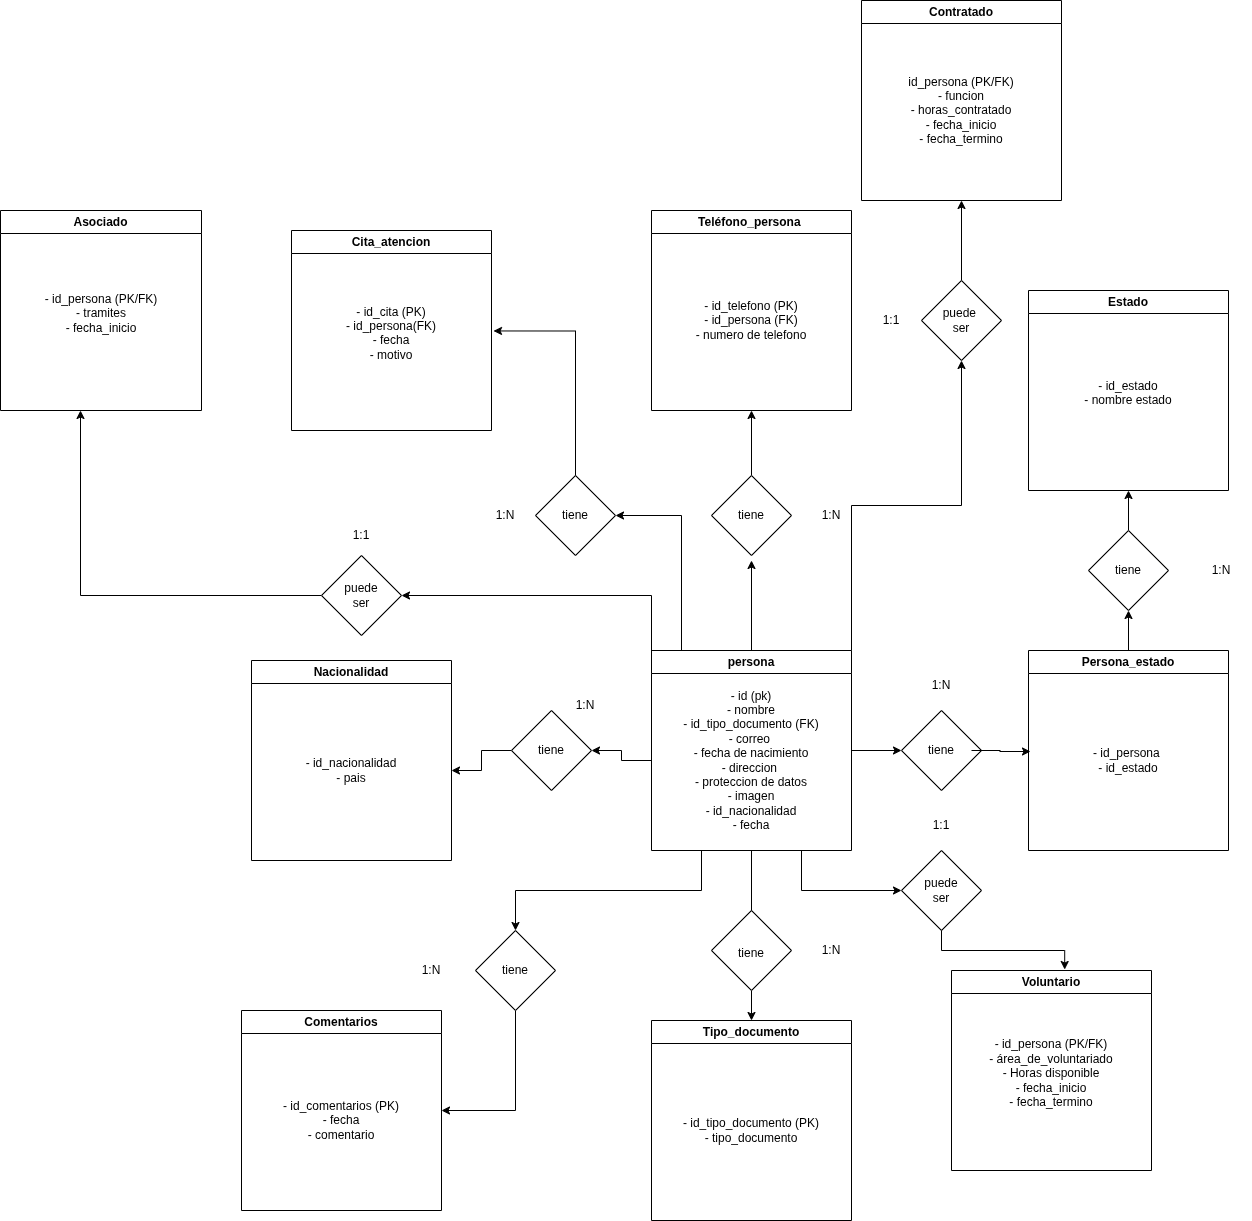

The diagram above was exported from draw.io. Its source (the exported page's mxGraphModel, read from the mxfile embedded in the PNG):
<mxGraphModel dx="3398" dy="2596" grid="1" gridSize="10" guides="1" tooltips="1" connect="1" arrows="1" fold="1" page="1" pageScale="1" pageWidth="827" pageHeight="1169" math="0" shadow="0">
  <root>
    <mxCell id="0" />
    <mxCell id="1" parent="0" />
    <mxCell id="GrUXbfNHVpLa85_0oDGQ-20" edge="1" parent="1" source="GrUXbfNHVpLa85_0oDGQ-1" style="edgeStyle=orthogonalEdgeStyle;rounded=0;orthogonalLoop=1;jettySize=auto;html=1;entryX=0;entryY=0.5;entryDx=0;entryDy=0;" target="GrUXbfNHVpLa85_0oDGQ-17">
      <mxGeometry relative="1" as="geometry" />
    </mxCell>
    <mxCell id="6-s8EZobGsaXpl1GOGms-23" edge="1" parent="1" source="GrUXbfNHVpLa85_0oDGQ-1" style="edgeStyle=orthogonalEdgeStyle;rounded=0;orthogonalLoop=1;jettySize=auto;html=1;exitX=0.5;exitY=0;exitDx=0;exitDy=0;">
      <mxGeometry relative="1" as="geometry">
        <mxPoint x="550" y="190" as="targetPoint" />
      </mxGeometry>
    </mxCell>
    <mxCell id="6-s8EZobGsaXpl1GOGms-35" edge="1" parent="1" source="GrUXbfNHVpLa85_0oDGQ-1" style="edgeStyle=orthogonalEdgeStyle;rounded=0;orthogonalLoop=1;jettySize=auto;html=1;exitX=0.25;exitY=0;exitDx=0;exitDy=0;entryX=1;entryY=0.5;entryDx=0;entryDy=0;" target="6-s8EZobGsaXpl1GOGms-30">
      <mxGeometry relative="1" as="geometry">
        <Array as="points">
          <mxPoint x="480" y="280" />
          <mxPoint x="480" y="145" />
        </Array>
        <mxPoint x="420" y="140" as="targetPoint" />
      </mxGeometry>
    </mxCell>
    <mxCell id="GrUXbfNHVpLa85_0oDGQ-1" parent="1" style="swimlane;whiteSpace=wrap;html=1;" value="persona" vertex="1">
      <mxGeometry height="200" width="200" x="450" y="280" as="geometry">
        <mxRectangle height="30" width="80" x="450" y="280" as="alternateBounds" />
      </mxGeometry>
    </mxCell>
    <mxCell id="6-s8EZobGsaXpl1GOGms-17" edge="1" parent="GrUXbfNHVpLa85_0oDGQ-1" source="GrUXbfNHVpLa85_0oDGQ-2" style="edgeStyle=orthogonalEdgeStyle;rounded=0;orthogonalLoop=1;jettySize=auto;html=1;">
      <mxGeometry relative="1" as="geometry">
        <mxPoint x="100" y="310" as="targetPoint" />
      </mxGeometry>
    </mxCell>
    <mxCell id="GrUXbfNHVpLa85_0oDGQ-2" parent="GrUXbfNHVpLa85_0oDGQ-1" style="text;html=1;whiteSpace=wrap;strokeColor=none;fillColor=none;align=center;verticalAlign=middle;rounded=0;" value="- id (pk)&lt;div&gt;- nombre&lt;/div&gt;&lt;div&gt;- id_tipo_documento (FK)&lt;/div&gt;&lt;div&gt;- correo&amp;nbsp;&lt;/div&gt;&lt;div&gt;- fecha de nacimiento&lt;/div&gt;&lt;div&gt;- direccion&amp;nbsp;&lt;/div&gt;&lt;div&gt;- proteccion de datos&lt;/div&gt;&lt;div&gt;- imagen&lt;/div&gt;&lt;div&gt;- id_nacionalidad&lt;/div&gt;&lt;div&gt;- fecha&lt;/div&gt;" vertex="1">
      <mxGeometry height="180" width="200" y="20" as="geometry" />
    </mxCell>
    <mxCell id="GrUXbfNHVpLa85_0oDGQ-5" parent="1" style="swimlane;whiteSpace=wrap;html=1;" value="Estado" vertex="1">
      <mxGeometry height="200" width="200" x="827" y="-80" as="geometry" />
    </mxCell>
    <mxCell id="GrUXbfNHVpLa85_0oDGQ-6" parent="GrUXbfNHVpLa85_0oDGQ-5" style="text;html=1;whiteSpace=wrap;strokeColor=none;fillColor=none;align=center;verticalAlign=middle;rounded=0;" value="- id_estado&lt;div&gt;- nombre estado&lt;/div&gt;&lt;div&gt;&lt;br&gt;&lt;/div&gt;" vertex="1">
      <mxGeometry height="180" width="200" y="20" as="geometry" />
    </mxCell>
    <mxCell id="GrUXbfNHVpLa85_0oDGQ-26" edge="1" parent="1" source="GrUXbfNHVpLa85_0oDGQ-7" style="edgeStyle=orthogonalEdgeStyle;rounded=0;orthogonalLoop=1;jettySize=auto;html=1;exitX=0.5;exitY=0;exitDx=0;exitDy=0;entryX=0.5;entryY=1;entryDx=0;entryDy=0;" target="GrUXbfNHVpLa85_0oDGQ-22">
      <mxGeometry relative="1" as="geometry" />
    </mxCell>
    <mxCell id="GrUXbfNHVpLa85_0oDGQ-7" parent="1" style="swimlane;whiteSpace=wrap;html=1;" value="Persona_estado" vertex="1">
      <mxGeometry height="200" width="200" x="827" y="280" as="geometry" />
    </mxCell>
    <mxCell id="GrUXbfNHVpLa85_0oDGQ-8" parent="GrUXbfNHVpLa85_0oDGQ-7" style="text;html=1;whiteSpace=wrap;strokeColor=none;fillColor=none;align=center;verticalAlign=middle;rounded=0;" value="- id_persona&amp;nbsp;&lt;div&gt;- id_estado&lt;/div&gt;" vertex="1">
      <mxGeometry height="180" width="200" y="20" as="geometry" />
    </mxCell>
    <mxCell id="GrUXbfNHVpLa85_0oDGQ-10" parent="1" style="swimlane;whiteSpace=wrap;html=1;" value="Nacionalidad" vertex="1">
      <mxGeometry height="200" width="200" x="50" y="290" as="geometry" />
    </mxCell>
    <mxCell id="GrUXbfNHVpLa85_0oDGQ-11" parent="GrUXbfNHVpLa85_0oDGQ-10" style="text;html=1;whiteSpace=wrap;strokeColor=none;fillColor=none;align=center;verticalAlign=middle;rounded=0;" value="- id_nacionalidad&lt;div&gt;- pais&lt;/div&gt;" vertex="1">
      <mxGeometry height="180" width="200" y="20" as="geometry" />
    </mxCell>
    <mxCell id="GrUXbfNHVpLa85_0oDGQ-15" edge="1" parent="1" source="GrUXbfNHVpLa85_0oDGQ-12" style="edgeStyle=orthogonalEdgeStyle;rounded=0;orthogonalLoop=1;jettySize=auto;html=1;exitX=0;exitY=0.5;exitDx=0;exitDy=0;" target="GrUXbfNHVpLa85_0oDGQ-11">
      <mxGeometry relative="1" as="geometry" />
    </mxCell>
    <mxCell id="GrUXbfNHVpLa85_0oDGQ-12" parent="1" style="rhombus;whiteSpace=wrap;html=1;" value="" vertex="1">
      <mxGeometry height="80" width="80" x="310" y="340" as="geometry" />
    </mxCell>
    <mxCell id="GrUXbfNHVpLa85_0oDGQ-13" parent="1" style="text;html=1;whiteSpace=wrap;strokeColor=none;fillColor=none;align=center;verticalAlign=middle;rounded=0;" value="tiene" vertex="1">
      <mxGeometry height="30" width="60" x="320" y="365" as="geometry" />
    </mxCell>
    <mxCell id="GrUXbfNHVpLa85_0oDGQ-14" edge="1" parent="1" source="GrUXbfNHVpLa85_0oDGQ-2" style="edgeStyle=orthogonalEdgeStyle;rounded=0;orthogonalLoop=1;jettySize=auto;html=1;exitX=0;exitY=0.5;exitDx=0;exitDy=0;entryX=1;entryY=0.5;entryDx=0;entryDy=0;" target="GrUXbfNHVpLa85_0oDGQ-12">
      <mxGeometry relative="1" as="geometry" />
    </mxCell>
    <mxCell id="GrUXbfNHVpLa85_0oDGQ-16" parent="1" style="text;html=1;whiteSpace=wrap;strokeColor=none;fillColor=none;align=center;verticalAlign=middle;rounded=0;" value="1:N" vertex="1">
      <mxGeometry height="30" width="60" x="354" y="320" as="geometry" />
    </mxCell>
    <mxCell id="GrUXbfNHVpLa85_0oDGQ-17" parent="1" style="rhombus;whiteSpace=wrap;html=1;" value="" vertex="1">
      <mxGeometry height="80" width="80" x="700" y="340" as="geometry" />
    </mxCell>
    <mxCell id="GrUXbfNHVpLa85_0oDGQ-21" edge="1" parent="1" source="GrUXbfNHVpLa85_0oDGQ-18" style="edgeStyle=orthogonalEdgeStyle;rounded=0;orthogonalLoop=1;jettySize=auto;html=1;entryX=0.01;entryY=0.45;entryDx=0;entryDy=0;entryPerimeter=0;" target="GrUXbfNHVpLa85_0oDGQ-8">
      <mxGeometry relative="1" as="geometry">
        <mxPoint x="790" y="380" as="targetPoint" />
      </mxGeometry>
    </mxCell>
    <mxCell id="GrUXbfNHVpLa85_0oDGQ-18" parent="1" style="text;html=1;whiteSpace=wrap;strokeColor=none;fillColor=none;align=center;verticalAlign=middle;rounded=0;" value="tiene" vertex="1">
      <mxGeometry height="30" width="60" x="710" y="365" as="geometry" />
    </mxCell>
    <mxCell id="GrUXbfNHVpLa85_0oDGQ-19" parent="1" style="text;html=1;whiteSpace=wrap;strokeColor=none;fillColor=none;align=center;verticalAlign=middle;rounded=0;" value="1:N" vertex="1">
      <mxGeometry height="30" width="60" x="710" y="300" as="geometry" />
    </mxCell>
    <mxCell id="GrUXbfNHVpLa85_0oDGQ-27" edge="1" parent="1" source="GrUXbfNHVpLa85_0oDGQ-22" style="edgeStyle=orthogonalEdgeStyle;rounded=0;orthogonalLoop=1;jettySize=auto;html=1;exitX=0.5;exitY=0;exitDx=0;exitDy=0;entryX=0.5;entryY=1;entryDx=0;entryDy=0;" target="GrUXbfNHVpLa85_0oDGQ-6">
      <mxGeometry relative="1" as="geometry" />
    </mxCell>
    <mxCell id="GrUXbfNHVpLa85_0oDGQ-22" parent="1" style="rhombus;whiteSpace=wrap;html=1;" value="" vertex="1">
      <mxGeometry height="80" width="80" x="887" y="160" as="geometry" />
    </mxCell>
    <mxCell id="GrUXbfNHVpLa85_0oDGQ-23" parent="1" style="text;html=1;whiteSpace=wrap;strokeColor=none;fillColor=none;align=center;verticalAlign=middle;rounded=0;" value="tiene" vertex="1">
      <mxGeometry height="30" width="60" x="897" y="185" as="geometry" />
    </mxCell>
    <mxCell id="GrUXbfNHVpLa85_0oDGQ-24" parent="1" style="text;html=1;whiteSpace=wrap;strokeColor=none;fillColor=none;align=center;verticalAlign=middle;rounded=0;" value="1:N" vertex="1">
      <mxGeometry height="30" width="60" x="990" y="185" as="geometry" />
    </mxCell>
    <mxCell id="6-s8EZobGsaXpl1GOGms-1" parent="1" style="swimlane;whiteSpace=wrap;html=1;" value="Telé&lt;span style=&quot;background-color: transparent; color: light-dark(rgb(0, 0, 0), rgb(255, 255, 255));&quot;&gt;fono_persona&amp;nbsp;&lt;/span&gt;" vertex="1">
      <mxGeometry height="200" width="200" x="450" y="-160" as="geometry" />
    </mxCell>
    <mxCell id="6-s8EZobGsaXpl1GOGms-2" parent="6-s8EZobGsaXpl1GOGms-1" style="text;html=1;whiteSpace=wrap;strokeColor=none;fillColor=none;align=center;verticalAlign=middle;rounded=0;" value="&lt;div&gt;- id_telefono (PK)&lt;/div&gt;&lt;div&gt;- id_persona (FK)&lt;/div&gt;&lt;div&gt;- numero de telefono&lt;/div&gt;" vertex="1">
      <mxGeometry height="180" width="200" y="20" as="geometry" />
    </mxCell>
    <mxCell id="6-s8EZobGsaXpl1GOGms-9" parent="1" style="swimlane;whiteSpace=wrap;html=1;" value="Cita_atencion" vertex="1">
      <mxGeometry height="200" width="200" x="90" y="-140" as="geometry" />
    </mxCell>
    <mxCell id="6-s8EZobGsaXpl1GOGms-10" parent="6-s8EZobGsaXpl1GOGms-9" style="text;html=1;whiteSpace=wrap;strokeColor=none;fillColor=none;align=center;verticalAlign=middle;rounded=0;" value="- id_cita (PK)&lt;div&gt;&lt;div&gt;- id_persona(FK)&lt;/div&gt;&lt;div&gt;- fecha&lt;/div&gt;&lt;div&gt;- motivo&lt;/div&gt;&lt;div&gt;&lt;br&gt;&lt;/div&gt;&lt;/div&gt;" vertex="1">
      <mxGeometry height="180" width="200" y="20" as="geometry" />
    </mxCell>
    <mxCell id="6-s8EZobGsaXpl1GOGms-11" parent="1" style="swimlane;whiteSpace=wrap;html=1;" value="Tipo_documento" vertex="1">
      <mxGeometry height="200" width="200" x="450" y="650" as="geometry" />
    </mxCell>
    <mxCell id="6-s8EZobGsaXpl1GOGms-12" parent="6-s8EZobGsaXpl1GOGms-11" style="text;html=1;whiteSpace=wrap;strokeColor=none;fillColor=none;align=center;verticalAlign=middle;rounded=0;" value="&lt;div&gt;- id_tipo_documento (PK)&lt;br&gt;&lt;/div&gt;&lt;div&gt;- tipo_documento&lt;/div&gt;" vertex="1">
      <mxGeometry height="180" width="200" y="20" as="geometry" />
    </mxCell>
    <mxCell id="6-s8EZobGsaXpl1GOGms-20" edge="1" parent="1" source="6-s8EZobGsaXpl1GOGms-18" style="edgeStyle=orthogonalEdgeStyle;rounded=0;orthogonalLoop=1;jettySize=auto;html=1;" target="6-s8EZobGsaXpl1GOGms-11">
      <mxGeometry relative="1" as="geometry" />
    </mxCell>
    <mxCell id="6-s8EZobGsaXpl1GOGms-18" parent="1" style="rhombus;whiteSpace=wrap;html=1;" value="" vertex="1">
      <mxGeometry height="80" width="80" x="510" y="540" as="geometry" />
    </mxCell>
    <mxCell id="6-s8EZobGsaXpl1GOGms-19" parent="1" style="text;html=1;whiteSpace=wrap;strokeColor=none;fillColor=none;align=center;verticalAlign=middle;rounded=0;" value="tiene" vertex="1">
      <mxGeometry height="35" width="60" x="520" y="565" as="geometry" />
    </mxCell>
    <mxCell id="6-s8EZobGsaXpl1GOGms-24" edge="1" parent="1" source="6-s8EZobGsaXpl1GOGms-21" style="edgeStyle=orthogonalEdgeStyle;rounded=0;orthogonalLoop=1;jettySize=auto;html=1;exitX=0.5;exitY=0;exitDx=0;exitDy=0;" target="6-s8EZobGsaXpl1GOGms-2">
      <mxGeometry relative="1" as="geometry" />
    </mxCell>
    <mxCell id="6-s8EZobGsaXpl1GOGms-21" parent="1" style="rhombus;whiteSpace=wrap;html=1;" value="" vertex="1">
      <mxGeometry height="80" width="80" x="510" y="105" as="geometry" />
    </mxCell>
    <mxCell id="6-s8EZobGsaXpl1GOGms-22" parent="1" style="text;html=1;whiteSpace=wrap;strokeColor=none;fillColor=none;align=center;verticalAlign=middle;rounded=0;" value="tiene" vertex="1">
      <mxGeometry height="30" width="60" x="520" y="130" as="geometry" />
    </mxCell>
    <mxCell id="6-s8EZobGsaXpl1GOGms-27" parent="1" style="text;html=1;whiteSpace=wrap;strokeColor=none;fillColor=none;align=center;verticalAlign=middle;rounded=0;" value="1:N" vertex="1">
      <mxGeometry height="30" width="60" x="600" y="565" as="geometry" />
    </mxCell>
    <mxCell id="6-s8EZobGsaXpl1GOGms-28" parent="1" style="text;html=1;whiteSpace=wrap;strokeColor=none;fillColor=none;align=center;verticalAlign=middle;rounded=0;" value="1:N" vertex="1">
      <mxGeometry height="30" width="60" x="600" y="130" as="geometry" />
    </mxCell>
    <mxCell id="6-s8EZobGsaXpl1GOGms-30" parent="1" style="rhombus;whiteSpace=wrap;html=1;" value="" vertex="1">
      <mxGeometry height="80" width="80" x="334" y="105" as="geometry" />
    </mxCell>
    <mxCell id="6-s8EZobGsaXpl1GOGms-32" parent="1" style="text;html=1;whiteSpace=wrap;strokeColor=none;fillColor=none;align=center;verticalAlign=middle;rounded=0;" value="tiene" vertex="1">
      <mxGeometry height="30" width="60" x="344" y="130" as="geometry" />
    </mxCell>
    <mxCell id="6-s8EZobGsaXpl1GOGms-34" edge="1" parent="1" source="6-s8EZobGsaXpl1GOGms-30" style="edgeStyle=orthogonalEdgeStyle;rounded=0;orthogonalLoop=1;jettySize=auto;html=1;entryX=1.01;entryY=0.447;entryDx=0;entryDy=0;entryPerimeter=0;" target="6-s8EZobGsaXpl1GOGms-10">
      <mxGeometry relative="1" as="geometry">
        <Array as="points">
          <mxPoint x="374" y="-39" />
        </Array>
      </mxGeometry>
    </mxCell>
    <mxCell id="6-s8EZobGsaXpl1GOGms-36" parent="1" style="text;html=1;whiteSpace=wrap;strokeColor=none;fillColor=none;align=center;verticalAlign=middle;rounded=0;" value="1:N" vertex="1">
      <mxGeometry height="30" width="60" x="274" y="130" as="geometry" />
    </mxCell>
    <mxCell id="6-s8EZobGsaXpl1GOGms-42" edge="1" parent="1" source="6-s8EZobGsaXpl1GOGms-39" style="edgeStyle=orthogonalEdgeStyle;rounded=0;orthogonalLoop=1;jettySize=auto;html=1;entryX=1;entryY=0.5;entryDx=0;entryDy=0;" target="6-s8EZobGsaXpl1GOGms-41">
      <mxGeometry relative="1" as="geometry">
        <Array as="points">
          <mxPoint x="314" y="740" />
        </Array>
        <mxPoint x="314" y="740" as="targetPoint" />
      </mxGeometry>
    </mxCell>
    <mxCell id="6-s8EZobGsaXpl1GOGms-39" parent="1" style="rhombus;whiteSpace=wrap;html=1;" value="" vertex="1">
      <mxGeometry height="80" width="80" x="274" y="560" as="geometry" />
    </mxCell>
    <mxCell id="6-s8EZobGsaXpl1GOGms-38" edge="1" parent="1" source="GrUXbfNHVpLa85_0oDGQ-2" style="edgeStyle=orthogonalEdgeStyle;rounded=0;orthogonalLoop=1;jettySize=auto;html=1;exitX=0.25;exitY=1;exitDx=0;exitDy=0;" target="6-s8EZobGsaXpl1GOGms-39">
      <mxGeometry relative="1" as="geometry">
        <mxPoint x="320" y="560" as="targetPoint" />
      </mxGeometry>
    </mxCell>
    <mxCell id="6-s8EZobGsaXpl1GOGms-40" parent="1" style="text;html=1;whiteSpace=wrap;strokeColor=none;fillColor=none;align=center;verticalAlign=middle;rounded=0;" value="tiene" vertex="1">
      <mxGeometry height="30" width="60" x="284" y="585" as="geometry" />
    </mxCell>
    <mxCell id="6-s8EZobGsaXpl1GOGms-41" parent="1" style="swimlane;whiteSpace=wrap;html=1;" value="Comentarios" vertex="1">
      <mxGeometry height="200" width="200" x="40" y="640" as="geometry" />
    </mxCell>
    <mxCell id="6-s8EZobGsaXpl1GOGms-44" parent="6-s8EZobGsaXpl1GOGms-41" style="text;html=1;whiteSpace=wrap;strokeColor=none;fillColor=none;align=center;verticalAlign=middle;rounded=0;" value="- id_comentarios (PK)&lt;div&gt;- fecha&lt;/div&gt;&lt;div&gt;- comentario&lt;/div&gt;" vertex="1">
      <mxGeometry height="180" width="200" y="20" as="geometry" />
    </mxCell>
    <mxCell id="6-s8EZobGsaXpl1GOGms-45" parent="1" style="text;html=1;whiteSpace=wrap;strokeColor=none;fillColor=none;align=center;verticalAlign=middle;rounded=0;" value="1:N" vertex="1">
      <mxGeometry height="30" width="60" x="200" y="585" as="geometry" />
    </mxCell>
    <mxCell id="6-s8EZobGsaXpl1GOGms-62" edge="1" parent="1" source="6-s8EZobGsaXpl1GOGms-47" style="edgeStyle=orthogonalEdgeStyle;rounded=0;orthogonalLoop=1;jettySize=auto;html=1;entryX=0.5;entryY=1;entryDx=0;entryDy=0;" target="6-s8EZobGsaXpl1GOGms-58">
      <mxGeometry relative="1" as="geometry" />
    </mxCell>
    <mxCell id="6-s8EZobGsaXpl1GOGms-47" parent="1" style="rhombus;whiteSpace=wrap;html=1;" value="" vertex="1">
      <mxGeometry height="80" width="80" x="720" y="-90" as="geometry" />
    </mxCell>
    <mxCell id="6-s8EZobGsaXpl1GOGms-46" edge="1" parent="1" source="GrUXbfNHVpLa85_0oDGQ-1" style="edgeStyle=orthogonalEdgeStyle;rounded=0;orthogonalLoop=1;jettySize=auto;html=1;exitX=1;exitY=0;exitDx=0;exitDy=0;" target="6-s8EZobGsaXpl1GOGms-47">
      <mxGeometry relative="1" as="geometry">
        <mxPoint x="760" y="-200" as="targetPoint" />
      </mxGeometry>
    </mxCell>
    <mxCell id="6-s8EZobGsaXpl1GOGms-65" edge="1" parent="1" source="6-s8EZobGsaXpl1GOGms-52" style="edgeStyle=orthogonalEdgeStyle;rounded=0;orthogonalLoop=1;jettySize=auto;html=1;">
      <mxGeometry relative="1" as="geometry">
        <mxPoint x="-121" y="40" as="targetPoint" />
      </mxGeometry>
    </mxCell>
    <mxCell id="6-s8EZobGsaXpl1GOGms-52" parent="1" style="rhombus;whiteSpace=wrap;html=1;" value="" vertex="1">
      <mxGeometry height="80" width="80" x="120" y="185" as="geometry" />
    </mxCell>
    <mxCell id="6-s8EZobGsaXpl1GOGms-58" parent="1" style="swimlane;whiteSpace=wrap;html=1;" value="Contratado" vertex="1">
      <mxGeometry height="200" width="200" x="660" y="-370" as="geometry" />
    </mxCell>
    <mxCell id="6-s8EZobGsaXpl1GOGms-68" parent="6-s8EZobGsaXpl1GOGms-58" style="text;html=1;whiteSpace=wrap;strokeColor=none;fillColor=none;align=center;verticalAlign=middle;rounded=0;" value="&lt;div&gt;&lt;br&gt;&lt;/div&gt;&lt;div&gt;id_persona (PK/FK)&lt;/div&gt;- funcion&lt;div&gt;- horas_contratado&lt;/div&gt;&lt;div&gt;- fecha_inicio&lt;/div&gt;&lt;div&gt;- fecha_termino&lt;/div&gt;&lt;div&gt;&lt;br&gt;&lt;/div&gt;" vertex="1">
      <mxGeometry height="180" width="200" y="20" as="geometry" />
    </mxCell>
    <mxCell id="6-s8EZobGsaXpl1GOGms-59" parent="1" style="swimlane;whiteSpace=wrap;html=1;" value="Voluntario" vertex="1">
      <mxGeometry height="200" width="200" x="750" y="600" as="geometry" />
    </mxCell>
    <mxCell id="6-s8EZobGsaXpl1GOGms-69" parent="6-s8EZobGsaXpl1GOGms-59" style="text;html=1;whiteSpace=wrap;strokeColor=none;fillColor=none;align=center;verticalAlign=middle;rounded=0;" value="- id_persona (PK/FK)&lt;div&gt;- área_de_voluntariado&lt;/div&gt;&lt;div&gt;- Horas disponible&lt;/div&gt;&lt;div&gt;- fecha_inicio&lt;/div&gt;&lt;div&gt;- fecha_termino&lt;/div&gt;&lt;div&gt;&lt;br&gt;&lt;/div&gt;" vertex="1">
      <mxGeometry height="180" width="200" y="20" as="geometry" />
    </mxCell>
    <mxCell id="6-s8EZobGsaXpl1GOGms-61" parent="1" style="text;html=1;whiteSpace=wrap;strokeColor=none;fillColor=none;align=center;verticalAlign=middle;rounded=0;" value="puede&amp;nbsp;&lt;div&gt;ser&lt;/div&gt;" vertex="1">
      <mxGeometry height="30" width="60" x="730" y="-65" as="geometry" />
    </mxCell>
    <mxCell id="6-s8EZobGsaXpl1GOGms-64" parent="1" style="swimlane;whiteSpace=wrap;html=1;" value="Asociado" vertex="1">
      <mxGeometry height="200" width="201" x="-201" y="-160" as="geometry" />
    </mxCell>
    <mxCell id="6-s8EZobGsaXpl1GOGms-70" parent="6-s8EZobGsaXpl1GOGms-64" style="text;html=1;whiteSpace=wrap;strokeColor=none;fillColor=none;align=center;verticalAlign=middle;rounded=0;" value="- id_persona (PK/FK)&lt;div&gt;- tramites&lt;/div&gt;&lt;div&gt;- fecha_inicio&lt;/div&gt;&lt;div&gt;&lt;br&gt;&lt;/div&gt;" vertex="1">
      <mxGeometry height="180" width="200" x="1" y="20" as="geometry" />
    </mxCell>
    <mxCell id="6-s8EZobGsaXpl1GOGms-73" parent="1" style="rhombus;whiteSpace=wrap;html=1;" value="" vertex="1">
      <mxGeometry height="80" width="80" x="700" y="480" as="geometry" />
    </mxCell>
    <mxCell id="6-s8EZobGsaXpl1GOGms-72" edge="1" parent="1" source="GrUXbfNHVpLa85_0oDGQ-2" style="edgeStyle=orthogonalEdgeStyle;rounded=0;orthogonalLoop=1;jettySize=auto;html=1;exitX=0.75;exitY=1;exitDx=0;exitDy=0;" target="6-s8EZobGsaXpl1GOGms-73">
      <mxGeometry relative="1" as="geometry">
        <mxPoint x="770" y="520" as="targetPoint" />
      </mxGeometry>
    </mxCell>
    <mxCell id="6-s8EZobGsaXpl1GOGms-74" parent="1" style="text;html=1;whiteSpace=wrap;strokeColor=none;fillColor=none;align=center;verticalAlign=middle;rounded=0;" value="puede&lt;div&gt;ser&lt;/div&gt;" vertex="1">
      <mxGeometry height="30" width="60" x="710" y="505" as="geometry" />
    </mxCell>
    <mxCell id="6-s8EZobGsaXpl1GOGms-75" edge="1" parent="1" source="6-s8EZobGsaXpl1GOGms-73" style="edgeStyle=orthogonalEdgeStyle;rounded=0;orthogonalLoop=1;jettySize=auto;html=1;entryX=0.566;entryY=-0.005;entryDx=0;entryDy=0;entryPerimeter=0;" target="6-s8EZobGsaXpl1GOGms-59">
      <mxGeometry relative="1" as="geometry" />
    </mxCell>
    <mxCell id="6-s8EZobGsaXpl1GOGms-76" edge="1" parent="1" source="GrUXbfNHVpLa85_0oDGQ-2" style="edgeStyle=orthogonalEdgeStyle;rounded=0;orthogonalLoop=1;jettySize=auto;html=1;exitX=0;exitY=0;exitDx=0;exitDy=0;entryX=1;entryY=0.5;entryDx=0;entryDy=0;" target="6-s8EZobGsaXpl1GOGms-52">
      <mxGeometry relative="1" as="geometry" />
    </mxCell>
    <mxCell id="6-s8EZobGsaXpl1GOGms-77" parent="1" style="text;html=1;whiteSpace=wrap;strokeColor=none;fillColor=none;align=center;verticalAlign=middle;rounded=0;" value="1:1" vertex="1">
      <mxGeometry height="30" width="60" x="130" y="150" as="geometry" />
    </mxCell>
    <mxCell id="6-s8EZobGsaXpl1GOGms-78" parent="1" style="text;html=1;whiteSpace=wrap;strokeColor=none;fillColor=none;align=center;verticalAlign=middle;rounded=0;" value="1:1" vertex="1">
      <mxGeometry height="30" width="60" x="710" y="440" as="geometry" />
    </mxCell>
    <mxCell id="6-s8EZobGsaXpl1GOGms-79" parent="1" style="text;html=1;whiteSpace=wrap;strokeColor=none;fillColor=none;align=center;verticalAlign=middle;rounded=0;" value="1:1" vertex="1">
      <mxGeometry height="30" width="60" x="660" y="-65" as="geometry" />
    </mxCell>
    <mxCell id="6-s8EZobGsaXpl1GOGms-80" parent="1" style="text;html=1;whiteSpace=wrap;strokeColor=none;fillColor=none;align=center;verticalAlign=middle;rounded=0;" value="puede&lt;div&gt;ser&lt;/div&gt;" vertex="1">
      <mxGeometry height="30" width="60" x="130" y="210" as="geometry" />
    </mxCell>
  </root>
</mxGraphModel>